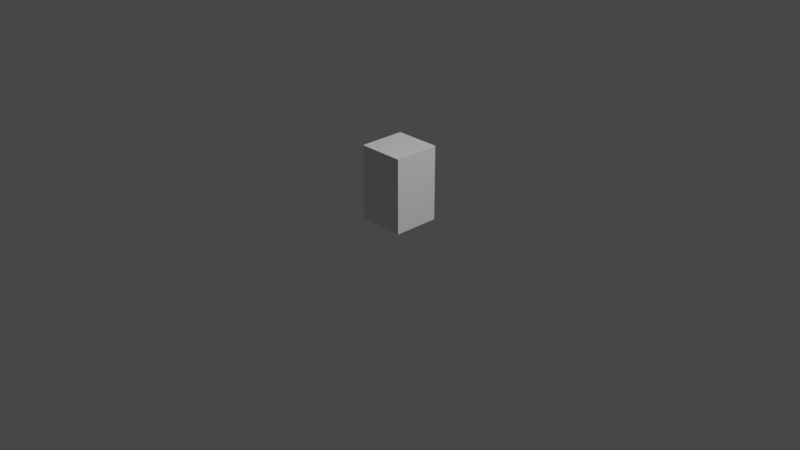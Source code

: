 # Source: tofu.blend  (saved by Blender 2.91.10; exported with 4.5.12 LTS)
import bpy
from mathutils import Matrix  # noqa: F401  (used for matrix-valued properties, if any)

bpy.ops.wm.read_factory_settings(use_empty=True)
scene = bpy.context.scene
scene.name = 'Scene'

# ---- collections
col_collection = bpy.data.collections.new('Collection'); scene.collection.children.link(col_collection)

# ---- materials (node trees are filled in below, after node groups)
mat_material = bpy.data.materials.new('Material')
mat_material.alpha_threshold = 0.0
mat_material.use_transparent_shadow = False
mat_material.line_color = (0.0, 0.0, 0.0, 1.0)

# ---- material node trees
mat_material.use_nodes = True; mat_material.node_tree.nodes.clear()
_N = mat_material.node_tree.nodes; _L = mat_material.node_tree.links
n0 = _N.new('ShaderNodeOutputMaterial'); n0.name = 'Material Output'; n0.location = (300, 300)
n1 = _N.new('ShaderNodeBsdfPrincipled'); n1.name = 'Principled BSDF'; n1.location = (10, 300)
n1.distribution = 'GGX'
n1.subsurface_method = 'BURLEY'
n1.inputs[2].default_value = 0.4
n1.inputs[3].default_value = 1.45
n1.inputs[27].default_value = (0.0, 0.0, 0.0, 1.0)
n1.inputs[28].default_value = 1.0
_L.new(n1.outputs[0], n0.inputs[0])
n0.is_active_output = True

# ---- world
world_world = bpy.data.worlds.new('World'); scene.world = world_world
world_world.use_nodes = True; world_world.node_tree.nodes.clear()
_N = world_world.node_tree.nodes; _L = world_world.node_tree.links
n0 = _N.new('ShaderNodeOutputWorld'); n0.name = 'World Output'; n0.location = (300, 300)
n1 = _N.new('ShaderNodeBackground'); n1.name = 'Background'; n1.location = (10, 300)
n1.inputs[0].default_value = (0.05088, 0.05088, 0.05088, 1.0)
_L.new(n1.outputs[0], n0.inputs[0])
n0.is_active_output = True
world_world.color = (0.05088, 0.05088, 0.05088)
world_world.use_sun_shadow = False
world_world.sun_shadow_jitter_overblur = 0.0

# ---- cameras
cam_camera = bpy.data.cameras.new('Camera')
cam_camera.clip_end = 100.0
cam_camera.ortho_scale = 7.314

# ---- lights
light_light = bpy.data.lights.new('Light', 'POINT')
light_light.transmission_factor = 0.0
light_light.energy = 1000.0
light_light.shadow_soft_size = 0.1
light_light.shadow_maximum_resolution = 0.006
light_light.use_absolute_resolution = True

# ---- meshes
me_cube = bpy.data.meshes.new('Cube')
me_cube.from_pydata([(1.0, 1.0, 1.0), (1.0, 1.0, -1.0), (1.0, -1.0, 1.0), (1.0, -1.0, -1.0), (-1.0, 1.0, 1.0), (-1.0, 1.0, -1.0), (-1.0, -1.0, 1.0), (-1.0, -1.0, -1.0)], [], [(0, 4, 6, 2), (3, 2, 6, 7), (7, 6, 4, 5), (5, 1, 3, 7), (1, 0, 2, 3), (5, 4, 0, 1)])
_uv = me_cube.uv_layers.new(name='UVMap')
_uv.uv.foreach_set('vector', [0.625, 0.5, 0.875, 0.5, 0.875, 0.75, 0.625, 0.75, 0.375, 0.75, 0.625, 0.75, 0.625, 1.0, 0.375, 1.0, 0.375, 0.0, 0.625, 0.0, 0.625, 0.25, 0.375, 0.25, 0.125, 0.5, 0.375, 0.5, 0.375, 0.75, 0.125, 0.75, 0.375, 0.5, 0.625, 0.5, 0.625, 0.75, 0.375, 0.75, 0.375, 0.25, 0.625, 0.25, 0.625, 0.5, 0.375, 0.5])
me_cube.materials.append(mat_material)
me_cube.use_remesh_preserve_volume = False
me_cube.use_remesh_preserve_attributes = False
me_cube.use_mirror_vertex_groups = False
me_cube.update()
me_x = bpy.data.meshes.new('立方体')
me_x.from_pydata([(-1.0, -1.0, -1.0), (-1.0, -1.0, 1.0), (-1.0, 1.0, -1.0), (-1.0, 1.0, 1.0), (1.0, -1.0, -1.0), (1.0, -1.0, 1.0), (1.0, 1.0, -1.0), (1.0, 1.0, 1.0)], [], [(0, 1, 3, 2), (2, 3, 7, 6), (6, 7, 5, 4), (4, 5, 1, 0), (2, 6, 4, 0), (7, 3, 1, 5)])
_uv = me_x.uv_layers.new(name='UVマップ')
_uv.uv.foreach_set('vector', [0.375, 0.0, 0.625, 0.0, 0.625, 0.25, 0.375, 0.25, 0.375, 0.25, 0.625, 0.25, 0.625, 0.5, 0.375, 0.5, 0.375, 0.5, 0.625, 0.5, 0.625, 0.75, 0.375, 0.75, 0.375, 0.75, 0.625, 0.75, 0.625, 1.0, 0.375, 1.0, 0.125, 0.5, 0.375, 0.5, 0.375, 0.75, 0.125, 0.75, 0.625, 0.5, 0.875, 0.5, 0.875, 0.75, 0.625, 0.75])
me_x.use_remesh_fix_poles = True
me_x.use_remesh_preserve_attributes = False
me_x.use_mirror_vertex_groups = False
me_x.update()

# ---- objects
ob_tofu = bpy.data.objects.new('Tofu', me_cube)
ob_light = bpy.data.objects.new('Light', light_light)
ob_camera = bpy.data.objects.new('Camera', cam_camera)
ob_nose = bpy.data.objects.new('Nose', me_x)

# ---- transforms, parenting, visibility, modifiers, constraints
ob_tofu.location = (0.0, 0.0, 0.4)
ob_tofu.scale = (0.25, 0.25, 0.4)
ob_tofu.lock_rotations_4d = False
ob_tofu.empty_display_type = 'ARROWS'
ob_tofu.lineart.crease_threshold = 0.0
ob_light.location = (4.076, 1.005, 5.904)
ob_light.rotation_euler = (0.6503, 0.05522, 1.866)
ob_light.lock_rotations_4d = False
ob_light.empty_display_type = 'ARROWS'
ob_light.color = (0.0, 0.0, 0.0, 0.0)
ob_light.lineart.crease_threshold = 0.0
ob_camera.location = (7.359, -6.926, 4.958)
ob_camera.rotation_euler = (1.109, 0.0, 0.8149)
ob_camera.lock_rotations_4d = False
ob_camera.empty_display_type = 'ARROWS'
ob_camera.color = (0.0, 0.0, 0.0, 0.0)
ob_camera.display_type = 'WIRE'
ob_camera.lineart.crease_threshold = 0.0
ob_nose.location = (-0.3, 0.0, 0.5)
ob_nose.scale = (0.1, 0.1, 0.1)
ob_nose.lineart.crease_threshold = 0.0

# ---- collection membership
col_collection.objects.link(ob_tofu)
col_collection.objects.link(ob_light)
col_collection.objects.link(ob_camera)
col_collection.objects.link(ob_nose)

# ---- scene / render settings (as saved in the file)
scene.camera = ob_camera
scene.frame_start = 1; scene.frame_end = 250; scene.frame_set(1)
scene.render.engine = 'BLENDER_EEVEE_NEXT'
scene.cycles.use_denoising = False
scene.cycles.samples = 128
scene.cycles.sampling_pattern = 'TABULATED_SOBOL'
scene.cycles.use_adaptive_sampling = False
scene.cycles.use_light_tree = False
scene.view_settings.view_transform = 'Filmic'
bpy.context.view_layer.update()
